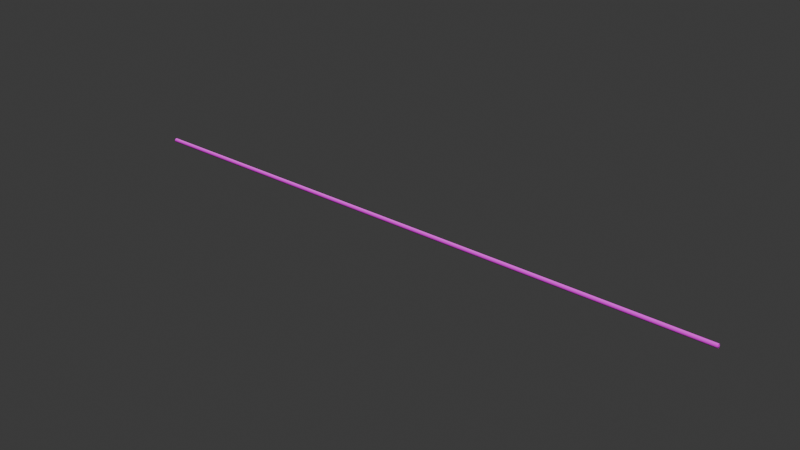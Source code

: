 # Source: Stage1Tile.blend  (saved by Blender 4.3.34; exported with 4.5.12 LTS)
import bpy
from mathutils import Matrix  # noqa: F401  (used for matrix-valued properties, if any)

bpy.ops.wm.read_factory_settings(use_empty=True)
scene = bpy.context.scene
scene.name = 'Scene'

# ---- collections
col_collection = bpy.data.collections.new('Collection'); scene.collection.children.link(col_collection)

# ---- images (referenced by path relative to the original .blend; pixels are not part of the script)
import os
ASSET_DIR = os.environ.get("B2B_ASSET_DIR", "")  # directory of the original .blend (textures are referenced by path, not embedded)
HERE = os.path.dirname(os.path.abspath(__file__))  # packed textures are extracted next to this script under _unpacked/

def load_image(name, relpath, width, height, colorspace="sRGB"):
    """Load a texture the original file referenced (path relative to the .blend, or extracted next to this script)."""
    p = next((c for c in (os.path.join(HERE, relpath), os.path.join(ASSET_DIR, relpath)) if relpath and os.path.exists(c)), "")
    if p:
        img = bpy.data.images.load(p, check_existing=True)
        img.name = name
    else:  # same state as the original file: an image datablock whose file is absent (Cycles renders it pink)
        img = bpy.data.images.new(name, width, height)
        img.source = "FILE"
        img.filepath = "//" + (relpath or name)
    img.colorspace_settings.name = colorspace
    return img
img_basecolor_jpg = load_image('BaseColor.jpg', 'BaseColor.jpg', 1024, 1024, 'sRGB')
img_normal_png = load_image('Normal.png', 'Normal.png', 1024, 1024, 'sRGB')

# ---- materials (node trees are filled in below, after node groups)
mat_material = bpy.data.materials.new('Material')

# ---- material node trees
mat_material.use_nodes = True; mat_material.node_tree.nodes.clear()
_N = mat_material.node_tree.nodes; _L = mat_material.node_tree.links
n0 = _N.new('ShaderNodeBsdfPrincipled'); n0.name = 'Principled BSDF'; n0.location = (10, 300)
n0.inputs[7].default_value = 0.5
n1 = _N.new('ShaderNodeOutputMaterial'); n1.name = 'Material Output'; n1.location = (300, 300)
n2 = _N.new('ShaderNodeTexImage'); n2.name = 'Image Texture.001'; n2.location = (-315, 281)
n2.image = img_basecolor_jpg
n3 = _N.new('ShaderNodeTexImage'); n3.name = 'Image Texture.002'; n3.location = (-426, -69)
n3.image = img_normal_png
n4 = _N.new('ShaderNodeNormalMap'); n4.name = 'Normal Map'; n4.location = (-135, -79)
_L.new(n0.outputs[0], n1.inputs[0])
_L.new(n2.outputs[0], n0.inputs[0])
_L.new(n3.outputs[0], n4.inputs[1])
_L.new(n4.outputs[0], n0.inputs[5])
n1.is_active_output = True

# ---- world
world_world = bpy.data.worlds.new('World'); scene.world = world_world
world_world.use_nodes = True; world_world.node_tree.nodes.clear()
_N = world_world.node_tree.nodes; _L = world_world.node_tree.links
n0 = _N.new('ShaderNodeOutputWorld'); n0.name = 'World Output'; n0.location = (300, 300)
n1 = _N.new('ShaderNodeBackground'); n1.name = 'Background'; n1.location = (10, 300)
n1.inputs[0].default_value = (0.05088, 0.05088, 0.05088, 1.0)
_L.new(n1.outputs[0], n0.inputs[0])
n0.is_active_output = True
world_world.color = (0.05088, 0.05088, 0.05088)
world_world.sun_shadow_jitter_overblur = 0.0

# ---- meshes
me_cylinder = bpy.data.meshes.new('Cylinder')
me_cylinder.from_pydata([(-161.0, 1.0, 7.038e-06), (161.0, 0.8995, -7.038e-06), (-161.0, 0.9808, -0.1951), (161.0, 0.8822, -0.1755), (-161.0, 0.9239, -0.3827), (161.0, 0.831, -0.3442), (-161.0, 0.8315, -0.5556), (161.0, 0.7479, -0.4998), (-161.0, 0.7071, -0.7071), (161.0, 0.6361, -0.6361), (-161.0, 0.5556, -0.8315), (161.0, 0.4997, -0.7479), (-161.0, 0.3827, -0.9239), (161.0, 0.3442, -0.8311), (-161.0, 0.1951, -0.9808), (161.0, 0.1755, -0.8822), (-161.0, 0.0, -1.0), (161.0, 0.0, -0.8995), (-161.0, -0.1951, -0.9808), (161.0, -0.1755, -0.8822), (-161.0, -0.3827, -0.9239), (161.0, -0.3442, -0.8311), (-161.0, -0.5556, -0.8315), (161.0, -0.4997, -0.7479), (-161.0, -0.7071, -0.7071), (161.0, -0.6361, -0.6361), (-161.0, -0.8315, -0.5556), (161.0, -0.7479, -0.4998), (-161.0, -0.9239, -0.3827), (161.0, -0.831, -0.3442), (-161.0, -0.9808, -0.1951), (161.0, -0.8822, -0.1755), (-161.0, -1.0, 7.038e-06), (161.0, -0.8995, -7.038e-06), (-161.0, -0.9808, 0.1951), (161.0, -0.8822, 0.1755), (-161.0, -0.9239, 0.3827), (161.0, -0.831, 0.3442), (-161.0, -0.8315, 0.5556), (161.0, -0.7479, 0.4997), (-161.0, -0.7071, 0.7071), (161.0, -0.6361, 0.636), (-161.0, -0.5556, 0.8315), (161.0, -0.4997, 0.7479), (-161.0, -0.3827, 0.9239), (161.0, -0.3442, 0.831), (-161.0, -0.1951, 0.9808), (161.0, -0.1755, 0.8822), (-161.0, 0.0, 1.0), (161.0, 0.0, 0.8995), (-161.0, 0.1951, 0.9808), (161.0, 0.1755, 0.8822), (-161.0, 0.3827, 0.9239), (161.0, 0.3442, 0.831), (-161.0, 0.5556, 0.8315), (161.0, 0.4997, 0.7479), (-161.0, 0.7071, 0.7071), (161.0, 0.6361, 0.636), (-161.0, 0.8315, 0.5556), (161.0, 0.7479, 0.4997), (-161.0, 0.9239, 0.3827), (161.0, 0.831, 0.3442), (-161.0, 0.9808, 0.1951), (161.0, 0.8822, 0.1755), (161.0, 0.9808, -0.1951), (161.0, 1.0, -7.038e-06), (161.0, 0.9239, -0.3827), (161.0, 0.8315, -0.5556), (161.0, 0.7071, -0.7071), (161.0, 0.5556, -0.8315), (161.0, 0.3827, -0.9239), (161.0, 0.1951, -0.9808), (161.0, 0.0, -1.0), (161.0, -0.1951, -0.9808), (161.0, -0.3827, -0.9239), (161.0, -0.5556, -0.8315), (161.0, -0.7071, -0.7071), (161.0, -0.8315, -0.5556), (161.0, -0.9239, -0.3827), (161.0, -0.9808, -0.1951), (161.0, -1.0, -7.038e-06), (161.0, -0.9808, 0.1951), (161.0, -0.9239, 0.3827), (161.0, -0.8315, 0.5556), (161.0, -0.7071, 0.7071), (161.0, -0.5556, 0.8315), (161.0, -0.3827, 0.9239), (161.0, -0.1951, 0.9808), (161.0, 0.0, 1.0), (161.0, 0.1951, 0.9808), (161.0, 0.3827, 0.9239), (161.0, 0.5556, 0.8315), (161.0, 0.7071, 0.7071), (161.0, 0.8315, 0.5556), (161.0, 0.9239, 0.3827), (161.0, 0.9808, 0.1951), (-161.0, 0.8995, 6.95e-06), (-161.0, 0.8822, -0.1755), (-161.0, 0.831, -0.3442), (-161.0, 0.7479, -0.4997), (-161.0, 0.6361, -0.636), (-161.0, 0.4997, -0.7479), (-161.0, 0.3442, -0.831), (-161.0, 0.1755, -0.8822), (-161.0, 0.0, -0.8995), (-161.0, -0.1755, -0.8822), (-161.0, -0.3442, -0.831), (-161.0, -0.4997, -0.7479), (-161.0, -0.6361, -0.636), (-161.0, -0.7479, -0.4997), (-161.0, -0.831, -0.3442), (-161.0, -0.8822, -0.1755), (-161.0, -0.8995, 6.95e-06), (-161.0, -0.8822, 0.1755), (-161.0, -0.831, 0.3442), (-161.0, -0.7479, 0.4998), (-161.0, -0.6361, 0.6361), (-161.0, -0.4997, 0.7479), (-161.0, -0.3442, 0.8311), (-161.0, -0.1755, 0.8822), (-161.0, 0.0, 0.8995), (-161.0, 0.1755, 0.8822), (-161.0, 0.3442, 0.8311), (-161.0, 0.4997, 0.7479), (-161.0, 0.6361, 0.6361), (-161.0, 0.7479, 0.4998), (-161.0, 0.831, 0.3442), (-161.0, 0.8822, 0.1755)], [], [(0, 65, 64, 2), (2, 64, 66, 4), (4, 66, 67, 6), (6, 67, 68, 8), (8, 68, 69, 10), (10, 69, 70, 12), (12, 70, 71, 14), (14, 71, 72, 16), (16, 72, 73, 18), (18, 73, 74, 20), (20, 74, 75, 22), (22, 75, 76, 24), (24, 76, 77, 26), (26, 77, 78, 28), (28, 78, 79, 30), (30, 79, 80, 32), (32, 80, 81, 34), (34, 81, 82, 36), (36, 82, 83, 38), (38, 83, 84, 40), (40, 84, 85, 42), (42, 85, 86, 44), (44, 86, 87, 46), (46, 87, 88, 48), (48, 88, 89, 50), (50, 89, 90, 52), (52, 90, 91, 54), (54, 91, 92, 56), (56, 92, 93, 58), (58, 93, 94, 60), (37, 35, 113, 114), (60, 94, 95, 62), (62, 95, 65, 0), (63, 61, 126, 127), (1, 3, 64, 65), (3, 5, 66, 64), (5, 7, 67, 66), (7, 9, 68, 67), (9, 11, 69, 68), (11, 13, 70, 69), (13, 15, 71, 70), (15, 17, 72, 71), (17, 19, 73, 72), (19, 21, 74, 73), (21, 23, 75, 74), (23, 25, 76, 75), (25, 27, 77, 76), (27, 29, 78, 77), (29, 31, 79, 78), (31, 33, 80, 79), (33, 35, 81, 80), (35, 37, 82, 81), (37, 39, 83, 82), (39, 41, 84, 83), (41, 43, 85, 84), (43, 45, 86, 85), (45, 47, 87, 86), (47, 49, 88, 87), (49, 51, 89, 88), (51, 53, 90, 89), (53, 55, 91, 90), (55, 57, 92, 91), (57, 59, 93, 92), (59, 61, 94, 93), (61, 63, 95, 94), (63, 1, 65, 95), (11, 9, 100, 101), (1, 63, 127, 96), (39, 37, 114, 115), (13, 11, 101, 102), (41, 39, 115, 116), (15, 13, 102, 103), (43, 41, 116, 117), (17, 15, 103, 104), (45, 43, 117, 118), (19, 17, 104, 105), (47, 45, 118, 119), (21, 19, 105, 106), (49, 47, 119, 120), (23, 21, 106, 107), (51, 49, 120, 121), (25, 23, 107, 108), (53, 51, 121, 122), (27, 25, 108, 109), (55, 53, 122, 123), (29, 27, 109, 110), (3, 1, 96, 97), (57, 55, 123, 124), (31, 29, 110, 111), (5, 3, 97, 98), (59, 57, 124, 125), (33, 31, 111, 112), (7, 5, 98, 99), (61, 59, 125, 126), (35, 33, 112, 113), (9, 7, 99, 100), (96, 127, 62, 0), (127, 126, 60, 62), (126, 125, 58, 60), (125, 124, 56, 58), (124, 123, 54, 56), (123, 122, 52, 54), (122, 121, 50, 52), (121, 120, 48, 50), (120, 119, 46, 48), (119, 118, 44, 46), (118, 117, 42, 44), (117, 116, 40, 42), (116, 115, 38, 40), (115, 114, 36, 38), (114, 113, 34, 36), (113, 112, 32, 34), (112, 111, 30, 32), (111, 110, 28, 30), (110, 109, 26, 28), (109, 108, 24, 26), (108, 107, 22, 24), (107, 106, 20, 22), (106, 105, 18, 20), (105, 104, 16, 18), (104, 103, 14, 16), (103, 102, 12, 14), (102, 101, 10, 12), (101, 100, 8, 10), (100, 99, 6, 8), (99, 98, 4, 6), (98, 97, 2, 4), (97, 96, 0, 2)])
_uv = me_cylinder.uv_layers.new(name='UVMap')
_uv.uv.foreach_set('vector', [-87.16, 0.2287, 88.16, 0.2289, 88.16, 0.2627, -87.16, 0.2626, -87.16, 0.2626, 88.16, 0.2627, 88.16, 0.2966, -87.16, 0.2966, -87.16, 0.2966, 88.16, 0.2966, 88.16, 0.3305, -87.16, 0.3305, -87.16, 0.3305, 88.16, 0.3305, 88.16, 0.3644, -87.16, 0.3644, -87.16, 0.3644, 88.16, 0.3644, 88.16, 0.3983, -87.16, 0.3983, -87.16, 0.3983, 88.16, 0.3983, 88.16, 0.4322, -87.16, 0.4322, -87.16, 0.4322, 88.16, 0.4322, 88.16, 0.4661, -87.16, 0.4661, -87.16, 0.4661, 88.16, 0.4661, 88.16, 0.5, -87.16, 0.5, -87.16, 0.5, 88.16, 0.5, 88.16, 0.5339, -87.16, 0.5339, -87.16, 0.5339, 88.16, 0.5339, 88.16, 0.5678, -87.16, 0.5678, -87.16, 0.5678, 88.16, 0.5678, 88.16, 0.6017, -87.16, 0.6017, -87.16, 0.6017, 88.16, 0.6017, 88.16, 0.6356, -87.16, 0.6356, -87.16, 0.6356, 88.16, 0.6356, 88.16, 0.6695, -87.16, 0.6695, -87.16, 0.6695, 88.16, 0.6695, 88.16, 0.7034, -87.16, 0.7034, -87.16, 0.7034, 88.16, 0.7034, 88.16, 0.7374, -87.16, 0.7373, -87.16, 0.7373, 88.16, 0.7374, 88.16, 0.7713, -87.16, 0.7711, -87.16, 0.7711, 88.16, 0.7713, 88.16, 0.8052, -87.16, 0.805, -87.16, 0.805, 88.16, 0.8052, 88.16, 0.8391, -87.16, 0.8389, -87.16, 0.8389, 88.16, 0.8391, 88.16, 0.873, -87.16, 0.8728, -87.16, 0.8728, 88.16, 0.873, 88.16, 0.907, -87.16, 0.9067, -87.16, 0.9067, 88.16, 0.907, 88.16, 0.9409, -87.16, 0.9405, -87.16, 0.9405, 88.16, 0.9409, 88.16, 0.9748, -87.16, 0.9744, -87.16, 0.9744, 88.16, 0.9748, 88.16, 1.009, -87.16, 1.008, -87.16, 1.008, 88.16, 1.009, 88.16, 1.043, -87.16, 1.042, -87.16, -0.04267, 88.16, -0.04217, 88.16, -0.008276, -87.16, -0.008762, -87.16, -0.008762, 88.16, -0.008276, 88.16, 0.02559, -87.16, 0.02517, -87.16, 0.02517, 88.16, 0.02559, 88.16, 0.05947, -87.16, 0.0591, -87.16, 0.0591, 88.16, 0.05947, 88.16, 0.09334, -87.16, 0.09302, -87.16, 0.09302, 88.16, 0.09334, 88.16, 0.1272, -87.16, 0.127, -87.16, 0.127, 88.16, 0.1272, 88.16, 0.1611, -87.16, 0.1609, -86.5, 0.8241, -86.5, 0.7916, 87.57, 0.7912, 87.57, 0.8235, -87.16, 0.1609, 88.16, 0.1611, 88.16, 0.195, -87.16, 0.1948, -87.16, 0.1948, 88.16, 0.195, 88.16, 0.2289, -87.16, 0.2287, -86.5, 0.2088, -86.5, 0.1765, 87.57, 0.1759, 87.57, 0.2084, 0.6389, 0.6887, 0.6555, 0.6854, 0.6583, 0.6947, 0.6398, 0.6984, 0.6555, 0.6854, 0.6712, 0.6789, 0.6758, 0.6874, 0.6583, 0.6947, 0.6712, 0.6789, 0.6853, 0.6695, 0.6915, 0.677, 0.6758, 0.6874, 0.6853, 0.6695, 0.6974, 0.6575, 0.7048, 0.6636, 0.6915, 0.677, 0.6974, 0.6575, 0.7068, 0.6433, 0.7153, 0.6479, 0.7048, 0.6636, 0.7068, 0.6433, 0.7133, 0.6276, 0.7226, 0.6304, 0.7153, 0.6479, 0.7133, 0.6276, 0.7166, 0.611, 0.7262, 0.6119, 0.7226, 0.6304, 0.7166, 0.611, 0.7166, 0.594, 0.7262, 0.593, 0.7262, 0.6119, 0.7166, 0.594, 0.7133, 0.5773, 0.7226, 0.5745, 0.7262, 0.593, 0.7133, 0.5773, 0.7068, 0.5616, 0.7153, 0.5571, 0.7226, 0.5745, 0.7068, 0.5616, 0.6974, 0.5475, 0.7048, 0.5414, 0.7153, 0.5571, 0.6974, 0.5475, 0.6853, 0.5355, 0.6915, 0.528, 0.7048, 0.5414, 0.6853, 0.5355, 0.6712, 0.5261, 0.6758, 0.5175, 0.6915, 0.528, 0.6712, 0.5261, 0.6555, 0.5196, 0.6583, 0.5103, 0.6758, 0.5175, 0.6555, 0.5196, 0.6389, 0.5162, 0.6398, 0.5066, 0.6583, 0.5103, 0.6389, 0.5162, 0.6219, 0.5162, 0.6209, 0.5066, 0.6398, 0.5066, 0.6219, 0.5162, 0.6052, 0.5196, 0.6024, 0.5103, 0.6209, 0.5066, 0.6052, 0.5196, 0.5895, 0.5261, 0.585, 0.5175, 0.6024, 0.5103, 0.5895, 0.5261, 0.5754, 0.5355, 0.5693, 0.528, 0.585, 0.5175, 0.5754, 0.5355, 0.5634, 0.5475, 0.5559, 0.5414, 0.5693, 0.528, 0.5634, 0.5475, 0.5539, 0.5616, 0.5454, 0.5571, 0.5559, 0.5414, 0.5539, 0.5616, 0.5474, 0.5773, 0.5382, 0.5745, 0.5454, 0.5571, 0.5474, 0.5773, 0.5441, 0.594, 0.5345, 0.593, 0.5382, 0.5745, 0.5441, 0.594, 0.5441, 0.611, 0.5345, 0.6119, 0.5345, 0.593, 0.5441, 0.611, 0.5474, 0.6276, 0.5382, 0.6304, 0.5345, 0.6119, 0.5474, 0.6276, 0.5539, 0.6433, 0.5454, 0.6479, 0.5382, 0.6304, 0.5539, 0.6433, 0.5634, 0.6575, 0.5559, 0.6636, 0.5454, 0.6479, 0.5634, 0.6575, 0.5754, 0.6695, 0.5693, 0.677, 0.5559, 0.6636, 0.5754, 0.6695, 0.5895, 0.6789, 0.585, 0.6874, 0.5693, 0.677, 0.5895, 0.6789, 0.6052, 0.6854, 0.6024, 0.6947, 0.585, 0.6874, 0.6052, 0.6854, 0.6219, 0.6887, 0.6209, 0.6984, 0.6024, 0.6947, 0.6219, 0.6887, 0.6389, 0.6887, 0.6398, 0.6984, 0.6209, 0.6984, -86.5, 0.4027, -86.5, 0.3704, 87.57, 0.3706, 87.57, 0.403, -86.5, 0.2411, -86.5, 0.2088, 87.57, 0.2084, 87.57, 0.2408, -86.5, 0.8565, -86.5, 0.8241, 87.57, 0.8235, 87.57, 0.8558, -86.5, 0.4351, -86.5, 0.4027, 87.57, 0.403, 87.57, 0.4354, -86.5, 0.889, -86.5, 0.8565, 87.57, 0.8558, 87.57, 0.8881, -86.5, 0.4674, -86.5, 0.4351, 87.57, 0.4354, 87.57, 0.4678, -86.5, 0.9214, -86.5, 0.889, 87.57, 0.8881, 87.57, 0.9204, -86.5, 0.4998, -86.5, 0.4674, 87.57, 0.4678, 87.57, 0.5002, -86.5, 0.9539, -86.5, 0.9214, 87.57, 0.9204, 87.57, 0.9527, -86.5, 0.5322, -86.5, 0.4998, 87.57, 0.5002, 87.57, 0.5326, -86.5, 0.9863, -86.5, 0.9539, 87.57, 0.9527, 87.57, 0.985, -86.5, 0.5646, -86.5, 0.5322, 87.57, 0.5326, 87.57, 0.5649, -86.5, 1.019, -86.5, 0.9863, 87.57, 0.985, 87.57, 1.017, -86.5, 0.597, -86.5, 0.5646, 87.57, 0.5649, 87.57, 0.5973, -86.5, 0.015, -86.5, -0.01736, 87.57, -0.01868, 87.57, 0.01371, -86.5, 0.6294, -86.5, 0.597, 87.57, 0.5973, 87.57, 0.6296, -86.5, 0.04733, -86.5, 0.015, 87.57, 0.01371, 87.57, 0.04613, -86.5, 0.6618, -86.5, 0.6294, 87.57, 0.6296, 87.57, 0.6619, -86.5, 0.07964, -86.5, 0.04733, 87.57, 0.04613, 87.57, 0.07857, -86.5, 0.6943, -86.5, 0.6618, 87.57, 0.6619, 87.57, 0.6943, -86.5, 0.2734, -86.5, 0.2411, 87.57, 0.2408, 87.57, 0.2733, -86.5, 0.1119, -86.5, 0.07964, 87.57, 0.07857, 87.57, 0.111, -86.5, 0.7267, -86.5, 0.6943, 87.57, 0.6943, 87.57, 0.7266, -86.5, 0.3057, -86.5, 0.2734, 87.57, 0.2733, 87.57, 0.3057, -86.5, 0.1442, -86.5, 0.1119, 87.57, 0.111, 87.57, 0.1435, -86.5, 0.7592, -86.5, 0.7267, 87.57, 0.7266, 87.57, 0.7589, -86.5, 0.3381, -86.5, 0.3057, 87.57, 0.3057, 87.57, 0.3382, -86.5, 0.1765, -86.5, 0.1442, 87.57, 0.1435, 87.57, 0.1759, -86.5, 0.7916, -86.5, 0.7592, 87.57, 0.7589, 87.57, 0.7912, -86.5, 0.3704, -86.5, 0.3381, 87.57, 0.3382, 87.57, 0.3706, 0.3953, 0.6878, 0.4103, 0.6816, 0.4147, 0.6898, 0.398, 0.6967, 0.4103, 0.6816, 0.4239, 0.6725, 0.4298, 0.6797, 0.4147, 0.6898, 0.4239, 0.6725, 0.4354, 0.661, 0.4426, 0.6669, 0.4298, 0.6797, 0.4354, 0.661, 0.4445, 0.6474, 0.4527, 0.6518, 0.4426, 0.6669, 0.4445, 0.6474, 0.4507, 0.6324, 0.4596, 0.6351, 0.4527, 0.6518, 0.4507, 0.6324, 0.4539, 0.6164, 0.4631, 0.6173, 0.4596, 0.6351, 0.4539, 0.6164, 0.4539, 0.6001, 0.4631, 0.5992, 0.4631, 0.6173, 0.4539, 0.6001, 0.4507, 0.5841, 0.4596, 0.5814, 0.4631, 0.5992, 0.4507, 0.5841, 0.4445, 0.569, 0.4527, 0.5646, 0.4596, 0.5814, 0.4445, 0.569, 0.4354, 0.5555, 0.4426, 0.5496, 0.4527, 0.5646, 0.4354, 0.5555, 0.4239, 0.5439, 0.4298, 0.5368, 0.4426, 0.5496, 0.4239, 0.5439, 0.4103, 0.5349, 0.4147, 0.5267, 0.4298, 0.5368, 0.4103, 0.5349, 0.3953, 0.5286, 0.398, 0.5197, 0.4147, 0.5267, 0.3953, 0.5286, 0.3793, 0.5255, 0.3802, 0.5162, 0.398, 0.5197, 0.3793, 0.5255, 0.363, 0.5255, 0.3621, 0.5162, 0.3802, 0.5162, 0.363, 0.5255, 0.347, 0.5286, 0.3443, 0.5197, 0.3621, 0.5162, 0.347, 0.5286, 0.3319, 0.5349, 0.3275, 0.5267, 0.3443, 0.5197, 0.3319, 0.5349, 0.3184, 0.5439, 0.3125, 0.5368, 0.3275, 0.5267, 0.3184, 0.5439, 0.3068, 0.5555, 0.2997, 0.5496, 0.3125, 0.5368, 0.3068, 0.5555, 0.2978, 0.569, 0.2896, 0.5646, 0.2997, 0.5496, 0.2978, 0.569, 0.2915, 0.5841, 0.2827, 0.5814, 0.2896, 0.5646, 0.2915, 0.5841, 0.2884, 0.6001, 0.2791, 0.5992, 0.2827, 0.5814, 0.2884, 0.6001, 0.2884, 0.6164, 0.2791, 0.6173, 0.2791, 0.5992, 0.2884, 0.6164, 0.2915, 0.6324, 0.2827, 0.6351, 0.2791, 0.6173, 0.2915, 0.6324, 0.2978, 0.6474, 0.2896, 0.6518, 0.2827, 0.6351, 0.2978, 0.6474, 0.3068, 0.661, 0.2997, 0.6669, 0.2896, 0.6518, 0.3068, 0.661, 0.3184, 0.6725, 0.3125, 0.6797, 0.2997, 0.6669, 0.3184, 0.6725, 0.3319, 0.6816, 0.3275, 0.6898, 0.3125, 0.6797, 0.3319, 0.6816, 0.347, 0.6878, 0.3443, 0.6967, 0.3275, 0.6898, 0.347, 0.6878, 0.363, 0.691, 0.3621, 0.7002, 0.3443, 0.6967, 0.363, 0.691, 0.3793, 0.691, 0.3802, 0.7002, 0.3621, 0.7002, 0.3793, 0.691, 0.3953, 0.6878, 0.398, 0.6967, 0.3802, 0.7002])
me_cylinder.materials.append(mat_material)
me_cylinder.update()

# ---- objects
ob_basiccylinder = bpy.data.objects.new('BasicCylinder', me_cylinder)

# ---- transforms, parenting, visibility, modifiers, constraints
ob_basiccylinder.location = (0.0, 0.0, 0.0)

# ---- collection membership
col_collection.objects.link(ob_basiccylinder)

# ---- scene / render settings (as saved in the file)
scene.frame_start = 1; scene.frame_end = 250; scene.frame_set(47)
scene.render.engine = 'BLENDER_EEVEE_NEXT'
bpy.context.view_layer.update()

# ---- added for rendering (the .blend has no active camera and no usable light): camera, sun
cam_auto = bpy.data.cameras.new('AutoCamera')
cam_auto.lens = 50.0
cam_auto.sensor_width = 36.0
cam_auto.clip_end = 5228.72
ob_auto_camera = bpy.data.objects.new('AutoCamera', cam_auto)
scene.collection.objects.link(ob_auto_camera)
ob_auto_camera.location = (297.934, -357.521, 238.347)
ob_auto_camera.rotation_euler = (1.09748, -7.21219e-08, 0.694738)
scene.camera = ob_auto_camera
light_auto_sun = bpy.data.lights.new('AutoSun', 'SUN')
light_auto_sun.energy = 3.0
light_auto_sun.angle = 0.0523599
ob_auto_sun = bpy.data.objects.new('AutoSun', light_auto_sun)
scene.collection.objects.link(ob_auto_sun)
ob_auto_sun.rotation_euler = (0.872665, 0.174533, 0.523599)
bpy.context.view_layer.update()
